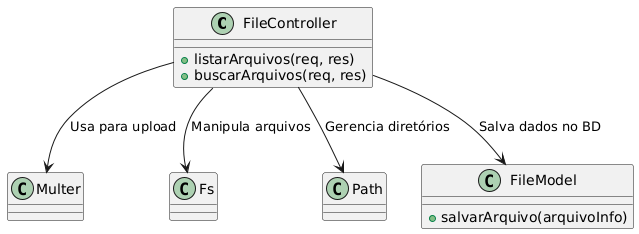

The diagram above was rendered by PlantUML. Its source (embedded in the PNG):
@startuml

class FileController {
    + listarArquivos(req, res)
    + buscarArquivos(req, res)
}

class Multer
class Fs
class Path
class FileModel {
    + salvarArquivo(arquivoInfo)
}

FileController --> Multer : "Usa para upload"
FileController --> Fs : "Manipula arquivos"
FileController --> Path : "Gerencia diretórios"
FileController --> FileModel : "Salva dados no BD"

@enduml